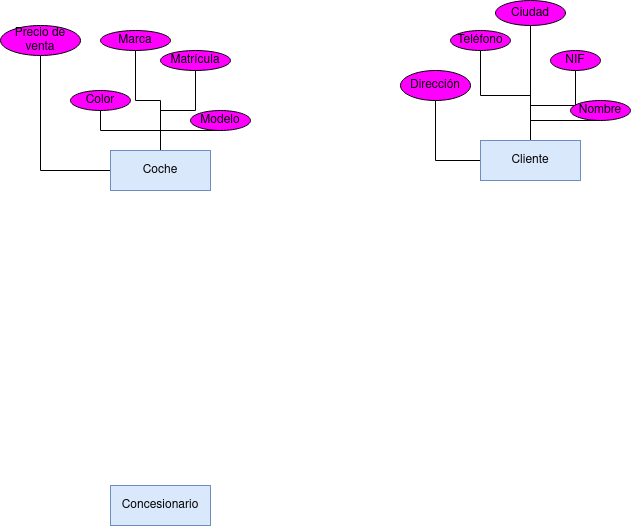

The diagram above was exported from draw.io. Its source (the exported page's mxGraphModel, read from the mxfile embedded in the PNG):
<mxGraphModel dx="1699" dy="1020" grid="1" gridSize="10" guides="1" tooltips="1" connect="1" arrows="1" fold="1" page="1" pageScale="1" pageWidth="827" pageHeight="1169" math="0" shadow="0">
  <root>
    <mxCell id="0" />
    <mxCell id="1" parent="0" />
    <mxCell id="sxFe2RJl_MVsUdknk6Ch-16" style="edgeStyle=orthogonalEdgeStyle;rounded=0;orthogonalLoop=1;jettySize=auto;html=1;entryX=0.5;entryY=1;entryDx=0;entryDy=0;endArrow=none;endFill=0;" edge="1" parent="1" source="sxFe2RJl_MVsUdknk6Ch-1" target="sxFe2RJl_MVsUdknk6Ch-5">
      <mxGeometry relative="1" as="geometry" />
    </mxCell>
    <mxCell id="sxFe2RJl_MVsUdknk6Ch-17" style="edgeStyle=orthogonalEdgeStyle;rounded=0;orthogonalLoop=1;jettySize=auto;html=1;entryX=0.5;entryY=1;entryDx=0;entryDy=0;endArrow=none;endFill=0;" edge="1" parent="1" source="sxFe2RJl_MVsUdknk6Ch-1" target="sxFe2RJl_MVsUdknk6Ch-7">
      <mxGeometry relative="1" as="geometry" />
    </mxCell>
    <mxCell id="sxFe2RJl_MVsUdknk6Ch-18" style="edgeStyle=orthogonalEdgeStyle;rounded=0;orthogonalLoop=1;jettySize=auto;html=1;entryX=0.5;entryY=1;entryDx=0;entryDy=0;endArrow=none;endFill=0;" edge="1" parent="1" source="sxFe2RJl_MVsUdknk6Ch-1" target="sxFe2RJl_MVsUdknk6Ch-4">
      <mxGeometry relative="1" as="geometry" />
    </mxCell>
    <mxCell id="sxFe2RJl_MVsUdknk6Ch-19" style="edgeStyle=orthogonalEdgeStyle;rounded=0;orthogonalLoop=1;jettySize=auto;html=1;entryX=0.5;entryY=1;entryDx=0;entryDy=0;endArrow=none;endFill=0;" edge="1" parent="1" source="sxFe2RJl_MVsUdknk6Ch-1" target="sxFe2RJl_MVsUdknk6Ch-8">
      <mxGeometry relative="1" as="geometry" />
    </mxCell>
    <mxCell id="sxFe2RJl_MVsUdknk6Ch-20" style="edgeStyle=orthogonalEdgeStyle;rounded=0;orthogonalLoop=1;jettySize=auto;html=1;entryX=0.5;entryY=1;entryDx=0;entryDy=0;endArrow=none;endFill=0;" edge="1" parent="1" source="sxFe2RJl_MVsUdknk6Ch-1" target="sxFe2RJl_MVsUdknk6Ch-6">
      <mxGeometry relative="1" as="geometry" />
    </mxCell>
    <mxCell id="sxFe2RJl_MVsUdknk6Ch-1" value="Coche" style="whiteSpace=wrap;html=1;align=center;fillColor=#dae8fc;strokeColor=#6c8ebf;" vertex="1" parent="1">
      <mxGeometry x="-230" y="230" width="100" height="40" as="geometry" />
    </mxCell>
    <mxCell id="sxFe2RJl_MVsUdknk6Ch-2" value="Concesionario" style="whiteSpace=wrap;html=1;align=center;fillColor=#dae8fc;strokeColor=#6c8ebf;" vertex="1" parent="1">
      <mxGeometry x="-230" y="565" width="100" height="40" as="geometry" />
    </mxCell>
    <mxCell id="sxFe2RJl_MVsUdknk6Ch-22" style="edgeStyle=orthogonalEdgeStyle;rounded=0;orthogonalLoop=1;jettySize=auto;html=1;entryX=0.5;entryY=1;entryDx=0;entryDy=0;endArrow=none;endFill=0;" edge="1" parent="1" source="sxFe2RJl_MVsUdknk6Ch-3" target="sxFe2RJl_MVsUdknk6Ch-14">
      <mxGeometry relative="1" as="geometry" />
    </mxCell>
    <mxCell id="sxFe2RJl_MVsUdknk6Ch-23" style="edgeStyle=orthogonalEdgeStyle;rounded=0;orthogonalLoop=1;jettySize=auto;html=1;entryX=0.5;entryY=1;entryDx=0;entryDy=0;endArrow=none;endFill=0;" edge="1" parent="1" source="sxFe2RJl_MVsUdknk6Ch-3" target="sxFe2RJl_MVsUdknk6Ch-10">
      <mxGeometry relative="1" as="geometry" />
    </mxCell>
    <mxCell id="sxFe2RJl_MVsUdknk6Ch-24" style="edgeStyle=orthogonalEdgeStyle;rounded=0;orthogonalLoop=1;jettySize=auto;html=1;entryX=0.5;entryY=1;entryDx=0;entryDy=0;endArrow=none;endFill=0;" edge="1" parent="1" source="sxFe2RJl_MVsUdknk6Ch-3" target="sxFe2RJl_MVsUdknk6Ch-13">
      <mxGeometry relative="1" as="geometry" />
    </mxCell>
    <mxCell id="sxFe2RJl_MVsUdknk6Ch-25" style="edgeStyle=orthogonalEdgeStyle;rounded=0;orthogonalLoop=1;jettySize=auto;html=1;entryX=0.5;entryY=1;entryDx=0;entryDy=0;endArrow=none;endFill=0;" edge="1" parent="1" source="sxFe2RJl_MVsUdknk6Ch-3" target="sxFe2RJl_MVsUdknk6Ch-11">
      <mxGeometry relative="1" as="geometry" />
    </mxCell>
    <mxCell id="sxFe2RJl_MVsUdknk6Ch-26" style="edgeStyle=orthogonalEdgeStyle;rounded=0;orthogonalLoop=1;jettySize=auto;html=1;entryX=0.5;entryY=1;entryDx=0;entryDy=0;endArrow=none;endFill=0;" edge="1" parent="1" source="sxFe2RJl_MVsUdknk6Ch-3" target="sxFe2RJl_MVsUdknk6Ch-12">
      <mxGeometry relative="1" as="geometry" />
    </mxCell>
    <mxCell id="sxFe2RJl_MVsUdknk6Ch-3" value="Cliente" style="whiteSpace=wrap;html=1;align=center;fillColor=#dae8fc;strokeColor=#6c8ebf;" vertex="1" parent="1">
      <mxGeometry x="140" y="220" width="100" height="40" as="geometry" />
    </mxCell>
    <mxCell id="sxFe2RJl_MVsUdknk6Ch-4" value="Marca" style="ellipse;whiteSpace=wrap;html=1;align=center;fillColor=#FF00FF;" vertex="1" parent="1">
      <mxGeometry x="-240" y="110" width="70" height="20" as="geometry" />
    </mxCell>
    <mxCell id="sxFe2RJl_MVsUdknk6Ch-5" value="Color" style="ellipse;whiteSpace=wrap;html=1;align=center;fillColor=#FF00FF;" vertex="1" parent="1">
      <mxGeometry x="-270" y="170" width="60" height="20" as="geometry" />
    </mxCell>
    <mxCell id="sxFe2RJl_MVsUdknk6Ch-6" value="Modelo" style="ellipse;whiteSpace=wrap;html=1;align=center;fillColor=#FF00FF;" vertex="1" parent="1">
      <mxGeometry x="-150" y="190" width="60" height="20" as="geometry" />
    </mxCell>
    <mxCell id="sxFe2RJl_MVsUdknk6Ch-7" value="Precio de venta" style="ellipse;whiteSpace=wrap;html=1;align=center;strokeColor=#000000;fillColor=#FF00FF;" vertex="1" parent="1">
      <mxGeometry x="-340" y="105" width="80" height="30" as="geometry" />
    </mxCell>
    <mxCell id="sxFe2RJl_MVsUdknk6Ch-8" value="Matrícula" style="ellipse;whiteSpace=wrap;html=1;align=center;fillColor=#FF00FF;" vertex="1" parent="1">
      <mxGeometry x="-180" y="130" width="70" height="20" as="geometry" />
    </mxCell>
    <mxCell id="sxFe2RJl_MVsUdknk6Ch-10" value="Teléfono" style="ellipse;whiteSpace=wrap;html=1;align=center;fillColor=#FF00FF;" vertex="1" parent="1">
      <mxGeometry x="110" y="110" width="60" height="20" as="geometry" />
    </mxCell>
    <mxCell id="sxFe2RJl_MVsUdknk6Ch-11" value="Ciudad" style="ellipse;whiteSpace=wrap;html=1;align=center;fillColor=#FF00FF;" vertex="1" parent="1">
      <mxGeometry x="155" y="80" width="70" height="25" as="geometry" />
    </mxCell>
    <mxCell id="sxFe2RJl_MVsUdknk6Ch-12" value="Dirección" style="ellipse;whiteSpace=wrap;html=1;align=center;fillColor=#FF00FF;" vertex="1" parent="1">
      <mxGeometry x="60" y="150" width="70" height="30" as="geometry" />
    </mxCell>
    <mxCell id="sxFe2RJl_MVsUdknk6Ch-13" value="Nombre" style="ellipse;whiteSpace=wrap;html=1;align=center;fillColor=#FF00FF;" vertex="1" parent="1">
      <mxGeometry x="230" y="180" width="60" height="20" as="geometry" />
    </mxCell>
    <mxCell id="sxFe2RJl_MVsUdknk6Ch-14" value="NIF" style="ellipse;whiteSpace=wrap;html=1;align=center;fillColor=#FF00FF;" vertex="1" parent="1">
      <mxGeometry x="210" y="130" width="50" height="20" as="geometry" />
    </mxCell>
  </root>
</mxGraphModel>